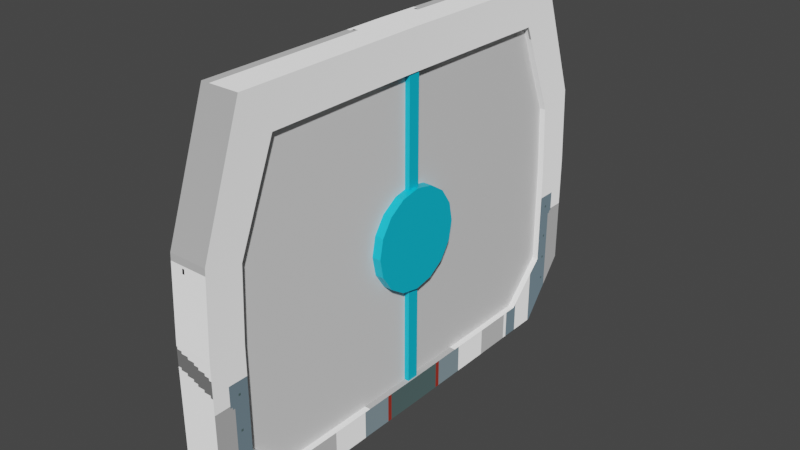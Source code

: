 # Source: Door1.blend  (saved by Blender 2.93.20; exported with 4.5.12 LTS)
import bpy
from mathutils import Matrix  # noqa: F401  (used for matrix-valued properties, if any)

bpy.ops.wm.read_factory_settings(use_empty=True)
scene = bpy.context.scene
scene.name = 'Scene'

# ---- collections
col_collection = bpy.data.collections.new('Collection'); scene.collection.children.link(col_collection)

# ---- images (referenced by path relative to the original .blend; pixels are not part of the script)
import os
ASSET_DIR = os.environ.get("B2B_ASSET_DIR", "")  # directory of the original .blend (textures are referenced by path, not embedded)
HERE = os.path.dirname(os.path.abspath(__file__))  # packed textures are extracted next to this script under _unpacked/

def load_image(name, relpath, width, height, colorspace="sRGB"):
    """Load a texture the original file referenced (path relative to the .blend, or extracted next to this script)."""
    p = next((c for c in (os.path.join(HERE, relpath), os.path.join(ASSET_DIR, relpath)) if relpath and os.path.exists(c)), "")
    if p:
        img = bpy.data.images.load(p, check_existing=True)
        img.name = name
    else:  # same state as the original file: an image datablock whose file is absent (Cycles renders it pink)
        img = bpy.data.images.new(name, width, height)
        img.source = "FILE"
        img.filepath = "//" + (relpath or name)
    img.colorspace_settings.name = colorspace
    return img
img_basecolor = load_image('BaseColor', '_unpacked/BaseColor.d89c74e2.png', 256, 256, 'sRGB')

# ---- materials (node trees are filled in below, after node groups)
mat_material = bpy.data.materials.new('Material')
mat_material.use_transparent_shadow = False
mat_metalfloor = bpy.data.materials.new('MetalFloor')
mat_metalfloor.use_transparent_shadow = False
mat_wall = bpy.data.materials.new('Wall')
mat_wall.use_transparent_shadow = False
mat_bottompart = bpy.data.materials.new('BottomPart')
mat_bottompart.use_transparent_shadow = False
mat_material_001 = bpy.data.materials.new('Material.001')
mat_material_001.use_transparent_shadow = False
mat_material_002 = bpy.data.materials.new('Material.002')
mat_material_002.use_transparent_shadow = False

# ---- material node trees
mat_material.use_nodes = True; mat_material.node_tree.nodes.clear()
_N = mat_material.node_tree.nodes; _L = mat_material.node_tree.links
n0 = _N.new('ShaderNodeOutputMaterial'); n0.name = 'Material Output'; n0.location = (300, 300)
n1 = _N.new('ShaderNodeBsdfDiffuse'); n1.name = 'Diffuse BSDF'; n1.location = (10, 300)
n1.inputs[1].default_value = 0.5
n2 = _N.new('ShaderNodeTexImage'); n2.name = 'Image Texture'; n2.location = (-280, 279)
n2.image = img_basecolor
n2.interpolation = 'Closest'
_L.new(n1.outputs[0], n0.inputs[0])
_L.new(n2.outputs[0], n1.inputs[0])
n0.is_active_output = True
mat_metalfloor.use_nodes = True; mat_metalfloor.node_tree.nodes.clear()
_N = mat_metalfloor.node_tree.nodes; _L = mat_metalfloor.node_tree.links
n0 = _N.new('ShaderNodeBsdfPrincipled'); n0.name = 'Principled BSDF'; n0.location = (10, 300)
n0.distribution = 'GGX'
n0.subsurface_method = 'BURLEY'
n0.inputs[0].default_value = (0.0, 0.1743, 0.8, 1.0)
n0.inputs[3].default_value = 1.45
n0.inputs[27].default_value = (0.0, 0.0, 0.0, 1.0)
n0.inputs[28].default_value = 1.0
n1 = _N.new('ShaderNodeOutputMaterial'); n1.name = 'Material Output'; n1.location = (300, 300)
_L.new(n0.outputs[0], n1.inputs[0])
n1.is_active_output = True
mat_wall.use_nodes = True; mat_wall.node_tree.nodes.clear()
_N = mat_wall.node_tree.nodes; _L = mat_wall.node_tree.links
n0 = _N.new('ShaderNodeBsdfPrincipled'); n0.name = 'Principled BSDF'; n0.location = (10, 300)
n0.distribution = 'GGX'
n0.subsurface_method = 'BURLEY'
n0.inputs[0].default_value = (0.8, 0.0, 0.1468, 1.0)
n0.inputs[3].default_value = 1.45
n0.inputs[27].default_value = (0.0, 0.0, 0.0, 1.0)
n0.inputs[28].default_value = 1.0
n1 = _N.new('ShaderNodeOutputMaterial'); n1.name = 'Material Output'; n1.location = (300, 300)
_L.new(n0.outputs[0], n1.inputs[0])
n1.is_active_output = True
mat_bottompart.use_nodes = True; mat_bottompart.node_tree.nodes.clear()
_N = mat_bottompart.node_tree.nodes; _L = mat_bottompart.node_tree.links
n0 = _N.new('ShaderNodeBsdfPrincipled'); n0.name = 'Principled BSDF'; n0.location = (10, 300)
n0.distribution = 'GGX'
n0.subsurface_method = 'BURLEY'
n0.inputs[0].default_value = (0.5016, 0.8, 0.0, 1.0)
n0.inputs[3].default_value = 1.45
n0.inputs[27].default_value = (0.0, 0.0, 0.0, 1.0)
n0.inputs[28].default_value = 1.0
n1 = _N.new('ShaderNodeOutputMaterial'); n1.name = 'Material Output'; n1.location = (300, 300)
_L.new(n0.outputs[0], n1.inputs[0])
n1.is_active_output = True
mat_material_001.use_nodes = True; mat_material_001.node_tree.nodes.clear()
_N = mat_material_001.node_tree.nodes; _L = mat_material_001.node_tree.links
n0 = _N.new('ShaderNodeBsdfPrincipled'); n0.name = 'Principled BSDF'; n0.location = (10, 300)
n0.distribution = 'GGX'
n0.subsurface_method = 'BURLEY'
n0.inputs[3].default_value = 1.45
n0.inputs[27].default_value = (0.0, 0.0, 0.0, 1.0)
n0.inputs[28].default_value = 1.0
n1 = _N.new('ShaderNodeOutputMaterial'); n1.name = 'Material Output'; n1.location = (300, 300)
_L.new(n0.outputs[0], n1.inputs[0])
n1.is_active_output = True
mat_material_002.use_nodes = True; mat_material_002.node_tree.nodes.clear()
_N = mat_material_002.node_tree.nodes; _L = mat_material_002.node_tree.links
n0 = _N.new('ShaderNodeBsdfPrincipled'); n0.name = 'Principled BSDF'; n0.location = (10, 300)
n0.distribution = 'GGX'
n0.subsurface_method = 'BURLEY'
n0.inputs[0].default_value = (0.0, 0.5589, 0.8, 1.0)
n0.inputs[3].default_value = 1.45
n0.inputs[27].default_value = (0.0, 0.0, 0.0, 1.0)
n0.inputs[28].default_value = 1.0
n1 = _N.new('ShaderNodeOutputMaterial'); n1.name = 'Material Output'; n1.location = (300, 300)
_L.new(n0.outputs[0], n1.inputs[0])
n1.is_active_output = True

# ---- world
world_world = bpy.data.worlds.new('World'); scene.world = world_world
world_world.use_nodes = True; world_world.node_tree.nodes.clear()
_N = world_world.node_tree.nodes; _L = world_world.node_tree.links
n0 = _N.new('ShaderNodeOutputWorld'); n0.name = 'World Output'; n0.location = (300, 300)
n1 = _N.new('ShaderNodeBackground'); n1.name = 'Background'; n1.location = (10, 300)
n1.inputs[0].default_value = (0.05088, 0.05088, 0.05088, 1.0)
_L.new(n1.outputs[0], n0.inputs[0])
n0.is_active_output = True
world_world.color = (0.05088, 0.05088, 0.05088)
world_world.use_sun_shadow = False
world_world.sun_shadow_jitter_overblur = 0.0

# ---- meshes
me_cube = bpy.data.meshes.new('Cube')
me_cube.from_pydata([(0.0, 0.0, 6.831), (0.0, 0.0, -0.5465), (0.0, 4.781, 0.6352), (0.0, 3.868, -0.5237), (0.0, 3.868, 6.808), (0.0, 4.781, 2.865), (0.0, 2.233, -0.5351), (0.0, 0.7406, -0.5408), (0.0, 4.781, 1.461), (0.0, 4.71, 4.419), (0.0, 1.261, 6.822), (0.0, 0.0, 6.061), (0.0, 0.0, 0.01848), (0.0, 4.082, 0.8481), (0.0, 3.272, 0.03874), (0.0, 3.272, 6.04), (0.0, 4.082, 2.826), (0.0, 2.269, 0.02861), (0.0, 0.9444, 0.02354), (0.0, 4.082, 1.581), (0.0, 4.019, 4.205), (0.0, 1.406, 6.053), (-0.7489, 0.0, 6.831), (-0.7489, 0.0, -0.5465), (-0.7489, 4.781, 0.6352), (-0.7489, 3.868, -0.5237), (-0.7489, 3.868, 6.808), (-0.7489, 4.781, 2.865), (-0.7489, 2.233, -0.5351), (-0.7489, 0.7406, -0.5408), (-0.7489, 4.781, 1.461), (-0.7489, 4.71, 4.419), (-0.7489, 1.261, 6.822), (-0.546, 0.0, 6.061), (-0.546, 0.0, 0.01848), (-0.546, 4.082, 0.8481), (-0.546, 3.272, 0.03874), (-0.546, 3.272, 6.04), (-0.546, 4.082, 2.826), (-0.546, 2.269, 0.02861), (-0.546, 0.9444, 0.02354), (-0.546, 4.082, 1.581), (-0.546, 4.019, 4.205), (-0.546, 1.406, 6.053)], [], [(4, 10, 21, 15), (5, 9, 20, 16), (9, 4, 15, 20), (6, 3, 14, 17), (1, 7, 18, 12), (10, 0, 11, 21), (7, 6, 17, 18), (2, 8, 19, 13), (3, 2, 13, 14), (8, 5, 16, 19), (10, 4, 26, 32), (9, 5, 27, 31), (4, 9, 31, 26), (3, 6, 28, 25), (7, 1, 23, 29), (0, 10, 32, 22), (6, 7, 29, 28), (8, 2, 24, 30), (2, 3, 25, 24), (5, 8, 30, 27), (15, 21, 43, 37), (16, 20, 42, 38), (20, 15, 37, 42), (17, 14, 36, 39), (12, 18, 40, 34), (21, 11, 33, 43), (18, 17, 39, 40), (13, 19, 41, 35), (14, 13, 35, 36), (19, 16, 38, 41), (37, 43, 32, 26), (43, 33, 22, 32), (36, 35, 24, 25), (35, 41, 30, 24), (41, 38, 27, 30), (38, 42, 31, 27), (42, 37, 26, 31), (34, 40, 29, 23), (40, 39, 28, 29), (39, 36, 25, 28)])
_uv = me_cube.uv_layers.new(name='UVMap')
_uv.uv.foreach_set('vector', [0.07872, 0.00197, 0.3037, 0.0007386, 0.2912, 0.06708, 0.1301, 0.06817, 0.0, 0.3422, 0.006067, 0.208, 0.0657, 0.2265, 0.06032, 0.3455, 0.006067, 0.208, 0.07872, 0.00197, 0.1301, 0.06817, 0.0657, 0.2265, 0.2198, 0.6355, 0.07872, 0.6345, 0.1301, 0.586, 0.2167, 0.5869, 0.4125, 0.6365, 0.3486, 0.636, 0.331, 0.5873, 0.4125, 0.5878, 0.3037, 0.0007386, 0.4125, 0.0, 0.4125, 0.06642, 0.2912, 0.06708, 0.3486, 0.636, 0.2198, 0.6355, 0.2167, 0.5869, 0.331, 0.5873, 0.0, 0.5345, 0.0, 0.4633, 0.06032, 0.4529, 0.06032, 0.5162, 0.07872, 0.6345, 0.0, 0.5345, 0.06032, 0.5162, 0.1301, 0.586, 0.0, 0.4633, 0.0, 0.3422, 0.06032, 0.3455, 0.06032, 0.4529, 0.9529, 0.4426, 0.9529, 0.6675, 0.8883, 0.6675, 0.8883, 0.4426, 0.8237, 0.4176, 0.8237, 0.2835, 0.8883, 0.2835, 0.8883, 0.4176, 0.8237, 0.6297, 0.8237, 0.4176, 0.8883, 0.4176, 0.8883, 0.6297, 0.8883, 0.3338, 0.8883, 0.1927, 0.9529, 0.1927, 0.9529, 0.3338, 0.8883, 0.0639, 0.8883, 0.0, 0.9529, 5.646e-09, 0.9529, 0.0639, 0.9529, 0.3338, 0.9529, 0.4426, 0.8883, 0.4426, 0.8883, 0.3338, 0.8883, 0.1927, 0.8883, 0.0639, 0.9529, 0.0639, 0.9529, 0.1927, 0.8237, 0.163, 0.8237, 0.09203, 0.8883, 0.09203, 0.8883, 0.163, 0.8237, 0.09203, 0.8237, 0.0, 0.8883, 0.0, 0.8883, 0.09203, 0.8237, 0.2835, 0.8237, 0.163, 0.8883, 0.163, 0.8883, 0.2835, 0.4125, 0.9184, 0.4125, 0.7574, 0.4596, 0.7574, 0.4596, 0.9184, 1.0, 0.1697, 1.0, 0.2886, 0.9529, 0.2886, 0.9529, 0.1697, 1.0, 0.2886, 1.0, 0.4529, 0.9529, 0.4529, 0.9529, 0.2886, 0.8708, 0.8254, 0.8708, 0.912, 0.8237, 0.912, 0.8237, 0.8254, 0.8708, 0.6297, 0.8708, 0.7112, 0.8237, 0.7112, 0.8237, 0.6297, 0.4125, 0.7574, 0.4125, 0.636, 0.4596, 0.636, 0.4596, 0.7574, 0.8708, 0.7112, 0.8708, 0.8254, 0.8237, 0.8254, 0.8237, 0.7112, 1.0, 0.0, 1.0, 0.06287, 0.9529, 0.06287, 0.9529, 0.0, 0.8708, 0.912, 0.8708, 0.9819, 0.8237, 0.9819, 0.8237, 0.912, 1.0, 0.06287, 1.0, 0.1697, 0.9529, 0.1697, 0.9529, 0.06287, 0.6923, 0.06545, 0.5327, 0.06564, 0.5226, 0.0005484, 0.7456, 0.0, 0.5327, 0.06564, 0.4125, 0.06594, 0.4148, 0.0006714, 0.5226, 0.0005484, 0.6923, 0.5824, 0.7615, 0.5121, 0.8237, 0.531, 0.7456, 0.6314, 0.7615, 0.5121, 0.7615, 0.449, 0.8237, 0.4598, 0.8237, 0.531, 0.7615, 0.449, 0.7615, 0.3418, 0.8237, 0.339, 0.8237, 0.4598, 0.7615, 0.3418, 0.7562, 0.223, 0.8176, 0.2051, 0.8237, 0.339, 0.7562, 0.223, 0.6923, 0.06545, 0.7456, 0.0, 0.8176, 0.2051, 0.4125, 0.5863, 0.4933, 0.5853, 0.4781, 0.635, 0.4148, 0.636, 0.4933, 0.5853, 0.6065, 0.5839, 0.6058, 0.6335, 0.4781, 0.635, 0.6065, 0.5839, 0.6923, 0.5824, 0.7456, 0.6314, 0.6058, 0.6335])
me_cube.materials.append(mat_material)
me_cube.materials.append(mat_metalfloor)
me_cube.materials.append(mat_wall)
me_cube.materials.append(mat_bottompart)
me_cube.use_remesh_fix_poles = True
me_cube.use_remesh_preserve_attributes = False
me_cube.use_mirror_vertex_groups = False
me_cube.use_paint_bone_selection = False
me_cube.use_paint_mask = True
me_cube.update()
me_cube_001 = bpy.data.meshes.new('Cube.001')
me_cube_001.from_pydata([(-0.2009, -2.452, -3.13), (-0.2009, -2.452, 3.367), (-0.2009, 0.7565, -3.13), (-0.2009, 0.7565, 3.367), (0.2009, -2.452, -3.13), (0.2009, -2.452, 3.367), (0.2009, 0.7565, -3.13), (0.2009, 0.7565, 3.367), (-0.2009, 1.696, 1.966), (-0.2009, 1.696, -2.44), (0.2009, 1.696, -2.44), (0.2009, 1.696, 1.966), (0.1031, -2.639, -3.082), (0.1031, -2.639, 3.434), (0.1031, -2.399, -3.082), (0.1031, -2.399, 3.434), (0.2986, -2.639, -3.082), (0.2986, -2.639, 3.434), (0.2986, -2.399, -3.082), (0.2986, -2.399, 3.434)], [], [(0, 1, 3, 2), (3, 7, 11, 8), (6, 7, 5, 4), (4, 5, 1, 0), (2, 6, 4, 0), (7, 3, 1, 5), (9, 8, 11, 10), (2, 3, 8, 9), (7, 6, 10, 11), (6, 2, 9, 10), (12, 13, 15, 14), (14, 15, 19, 18), (18, 19, 17, 16), (16, 17, 13, 12), (14, 18, 16, 12), (19, 15, 13, 17)])
me_cube_001.polygons.foreach_set('material_index', [0, 0, 0, 0, 0, 0, 0, 0, 0, 0, 1, 1, 1, 1, 1, 1])
_uv = me_cube_001.uv_layers.new(name='UVMap')
_uv.uv.foreach_set('vector', [0.6386, 1.49e-08, 0.6386, 0.5, 0.3916, 0.5, 0.3916, 0.0, 0.443, 0.5723, 0.412, 0.5723, 0.412, 0.5, 0.443, 0.5, 0.247, 1.49e-08, 0.247, 0.5, 0.0, 0.5, 4.47e-08, 0.0, 0.3502, 0.5, 0.3502, 1.0, 0.3193, 1.0, 0.3193, 0.5, 0.3811, 0.6991, 0.3502, 0.6991, 0.3502, 0.5, 0.3811, 0.5, 0.412, 0.5723, 0.443, 0.5723, 0.443, 0.8193, 0.412, 0.8193, 0.3811, 0.7888, 0.3811, 0.9895, 0.3502, 0.9895, 0.3502, 0.7888, 0.3916, 0.0, 0.3916, 0.5, 0.3193, 0.3922, 0.3193, 0.0531, 0.247, 0.5, 0.247, 1.49e-08, 0.3193, 0.0531, 0.3193, 0.3922, 0.3502, 0.6991, 0.3811, 0.6991, 0.3811, 0.7888, 0.3502, 0.7888, 0.375, 0.0, 0.625, 0.0, 0.625, 0.25, 0.375, 0.25, 0.375, 0.25, 0.625, 0.25, 0.625, 0.5, 0.375, 0.5, 0.375, 0.5, 0.625, 0.5, 0.625, 0.75, 0.375, 0.75, 0.375, 0.75, 0.625, 0.75, 0.625, 1.0, 0.375, 1.0, 0.125, 0.5, 0.375, 0.5, 0.375, 0.75, 0.125, 0.75, 0.625, 0.5, 0.875, 0.5, 0.875, 0.75, 0.625, 0.75])
me_cube_001.materials.append(mat_material_001)
me_cube_001.materials.append(mat_material_002)
me_cube_001.use_remesh_fix_poles = True
me_cube_001.use_remesh_preserve_attributes = False
me_cube_001.update()
me_cube_002 = bpy.data.meshes.new('Cube.002')
me_cube_002.from_pydata([(-0.2009, 2.452, -3.13), (-0.2009, 2.452, 3.367), (-0.2009, -0.7565, -3.13), (-0.2009, -0.7565, 3.367), (0.2009, 2.452, -3.13), (0.2009, 2.452, 3.367), (0.2009, -0.7565, -3.13), (0.2009, -0.7565, 3.367), (-0.2009, -1.696, 1.966), (-0.2009, -1.696, -2.44), (0.2009, -1.696, -2.44), (0.2009, -1.696, 1.966)], [], [(0, 1, 3, 2), (3, 7, 11, 8), (6, 7, 5, 4), (4, 5, 1, 0), (2, 6, 4, 0), (7, 3, 1, 5), (9, 8, 11, 10), (2, 3, 8, 9), (7, 6, 10, 11), (6, 2, 9, 10)])
_uv = me_cube_002.uv_layers.new(name='UVMap')
_uv.uv.foreach_set('vector', [0.3193, 0.5, 0.3193, 1.0, 0.0723, 1.0, 0.0723, 0.5, 0.443, 0.747, 0.4739, 0.747, 0.4739, 0.8193, 0.443, 0.8193, 0.8855, 1.49e-08, 0.8855, 0.5, 0.6386, 0.5, 0.6386, 0.0, 0.9888, 0.0, 0.9888, 0.5, 0.9578, 0.5, 0.9578, 0.0, 0.412, 0.6991, 0.3811, 0.6991, 0.3811, 0.5, 0.412, 0.5, 0.4739, 0.747, 0.443, 0.747, 0.443, 0.5, 0.4739, 0.5, 0.412, 0.7888, 0.412, 0.9895, 0.3811, 0.9895, 0.3811, 0.7888, 0.0723, 0.5, 0.0723, 1.0, 0.0, 0.8922, 0.0, 0.5531, 0.8855, 0.5, 0.8855, 1.49e-08, 0.9578, 0.0531, 0.9578, 0.3922, 0.3811, 0.6991, 0.412, 0.6991, 0.412, 0.7888, 0.3811, 0.7888])
me_cube_002.use_remesh_fix_poles = True
me_cube_002.use_remesh_preserve_attributes = False
me_cube_002.update()
me_cube_003 = bpy.data.meshes.new('Cube.003')
me_cube_003.from_pydata([(-0.1775, 0.9935, 3.725e-08), (0.1775, 0.9935, 3.725e-08), (-0.1775, 0.9178, -0.3802), (0.1775, 0.9178, -0.3802), (-0.1775, 0.7025, -0.7025), (0.1775, 0.7025, -0.7025), (-0.1775, 0.3802, -0.9178), (0.1775, 0.3802, -0.9178), (-0.1775, 9.537e-07, -0.9935), (0.1775, 9.537e-07, -0.9935), (-0.1775, -0.3802, -0.9178), (0.1775, -0.3802, -0.9178), (-0.1775, -0.7025, -0.7025), (0.1775, -0.7025, -0.7025), (-0.1775, -0.9178, -0.3802), (0.1775, -0.9178, -0.3802), (-0.1775, -0.9935, 1.192e-07), (0.1775, -0.9935, 1.192e-07), (-0.1775, -0.9178, 0.3802), (0.1775, -0.9178, 0.3802), (-0.1775, -0.7025, 0.7025), (0.1775, -0.7025, 0.7025), (-0.1775, -0.3802, 0.9178), (0.1775, -0.3802, 0.9178), (-0.1775, 9.537e-07, 0.9935), (0.1775, 9.537e-07, 0.9935), (-0.1775, 0.3802, 0.9178), (0.1775, 0.3802, 0.9178), (-0.1775, 0.7025, 0.7025), (0.1775, 0.7025, 0.7025), (-0.1775, 0.9178, 0.3802), (0.1775, 0.9178, 0.3802)], [], [(0, 1, 3, 2), (2, 3, 5, 4), (4, 5, 7, 6), (6, 7, 9, 8), (8, 9, 11, 10), (10, 11, 13, 12), (12, 13, 15, 14), (14, 15, 17, 16), (16, 17, 19, 18), (18, 19, 21, 20), (20, 21, 23, 22), (22, 23, 25, 24), (24, 25, 27, 26), (26, 27, 29, 28), (3, 1, 31, 29, 27, 25, 23, 21, 19, 17, 15, 13, 11, 9, 7, 5), (28, 29, 31, 30), (30, 31, 1, 0), (0, 2, 4, 6, 8, 10, 12, 14, 16, 18, 20, 22, 24, 26, 28, 30)])
me_cube_003.polygons.foreach_set('material_index', [1, 1, 1, 1, 1, 1, 1, 1, 1, 1, 1, 1, 1, 1, 1, 1, 1, 1])
_uv = me_cube_003.uv_layers.new(name='UVMap')
_uv.uv.foreach_set('vector', [1.0, 0.5, 1.0, 1.0, 0.9375, 1.0, 0.9375, 0.5, 0.9375, 0.5, 0.9375, 1.0, 0.875, 1.0, 0.875, 0.5, 0.875, 0.5, 0.875, 1.0, 0.8125, 1.0, 0.8125, 0.5, 0.8125, 0.5, 0.8125, 1.0, 0.75, 1.0, 0.75, 0.5, 0.75, 0.5, 0.75, 1.0, 0.6875, 1.0, 0.6875, 0.5, 0.6875, 0.5, 0.6875, 1.0, 0.625, 1.0, 0.625, 0.5, 0.625, 0.5, 0.625, 1.0, 0.5625, 1.0, 0.5625, 0.5, 0.5625, 0.5, 0.5625, 1.0, 0.5, 1.0, 0.5, 0.5, 0.5, 0.5, 0.5, 1.0, 0.4375, 1.0, 0.4375, 0.5, 0.4375, 0.5, 0.4375, 1.0, 0.375, 1.0, 0.375, 0.5, 0.375, 0.5, 0.375, 1.0, 0.3125, 1.0, 0.3125, 0.5, 0.3125, 0.5, 0.3125, 1.0, 0.25, 1.0, 0.25, 0.5, 0.25, 0.5, 0.25, 1.0, 0.1875, 1.0, 0.1875, 0.5, 0.1875, 0.5, 0.1875, 1.0, 0.125, 1.0, 0.125, 0.5, 0.3418, 0.4717, 0.25, 0.49, 0.1582, 0.4717, 0.08029, 0.4197, 0.02827, 0.3418, 0.01, 0.25, 0.02827, 0.1582, 0.08029, 0.08029, 0.1582, 0.02827, 0.25, 0.01, 0.3418, 0.02827, 0.4197, 0.08029, 0.4717, 0.1582, 0.49, 0.25, 0.4717, 0.3418, 0.4197, 0.4197, 0.125, 0.5, 0.125, 1.0, 0.0625, 1.0, 0.0625, 0.5, 0.0625, 0.5, 0.0625, 1.0, 0.0, 1.0, 0.0, 0.5, 0.75, 0.49, 0.8418, 0.4717, 0.9197, 0.4197, 0.9717, 0.3418, 0.99, 0.25, 0.9717, 0.1582, 0.9197, 0.08029, 0.8418, 0.02827, 0.75, 0.01, 0.6582, 0.02827, 0.5803, 0.08029, 0.5283, 0.1582, 0.51, 0.25, 0.5283, 0.3418, 0.5803, 0.4197, 0.6582, 0.4717])
me_cube_003.materials.append(mat_material_001)
me_cube_003.materials.append(mat_material_002)
me_cube_003.use_remesh_fix_poles = True
me_cube_003.use_remesh_preserve_attributes = False
me_cube_003.update()

# ---- objects
ob_basiccorridor = bpy.data.objects.new('BasicCorridor', me_cube)
ob_doorright = bpy.data.objects.new('DoorRight', me_cube_001)
ob_doorleft = bpy.data.objects.new('DoorLeft', me_cube_002)
ob_circlelogo = bpy.data.objects.new('CircleLogo', me_cube_003)

# ---- transforms, parenting, visibility, modifiers, constraints
ob_basiccorridor.location = (0.0, 0.0, 0.0)
ob_basiccorridor.lineart.crease_threshold = 0.0
_m = ob_basiccorridor.modifiers.new('Mirror', 'MIRROR')
_m.use_axis = (False, True, False)
_m.use_clip = True
ob_doorright.location = (-0.3233, 2.503, 2.902)
ob_doorleft.location = (-0.3233, -2.421, 2.902)
ob_circlelogo.location = (-0.1224, -0.007953, 2.988)

# ---- collection membership
col_collection.objects.link(ob_basiccorridor)
col_collection.objects.link(ob_doorright)
col_collection.objects.link(ob_doorleft)
col_collection.objects.link(ob_circlelogo)

# ---- scene / render settings (as saved in the file)
scene.frame_start = 1; scene.frame_end = 250; scene.frame_set(1)
scene.render.engine = 'BLENDER_EEVEE_NEXT'
scene.cycles.use_denoising = False
scene.cycles.samples = 128
scene.cycles.sampling_pattern = 'TABULATED_SOBOL'
scene.cycles.use_adaptive_sampling = False
scene.cycles.use_light_tree = False
scene.view_settings.view_transform = 'Filmic'
bpy.context.view_layer.update()

# ---- added for rendering (the .blend has no active camera and no usable light): camera, sun
cam_auto = bpy.data.cameras.new('AutoCamera')
cam_auto.lens = 50.0
cam_auto.sensor_width = 36.0
cam_auto.clip_end = 1000.0
ob_auto_camera = bpy.data.objects.new('AutoCamera', cam_auto)
scene.collection.objects.link(ob_auto_camera)
ob_auto_camera.location = (10.8513, -13.438, 12.1007)
ob_auto_camera.rotation_euler = (1.09748, -7.21219e-08, 0.694738)
scene.camera = ob_auto_camera
light_auto_sun = bpy.data.lights.new('AutoSun', 'SUN')
light_auto_sun.energy = 3.0
light_auto_sun.angle = 0.0523599
ob_auto_sun = bpy.data.objects.new('AutoSun', light_auto_sun)
scene.collection.objects.link(ob_auto_sun)
ob_auto_sun.rotation_euler = (0.872665, 0.174533, 0.523599)
bpy.context.view_layer.update()

